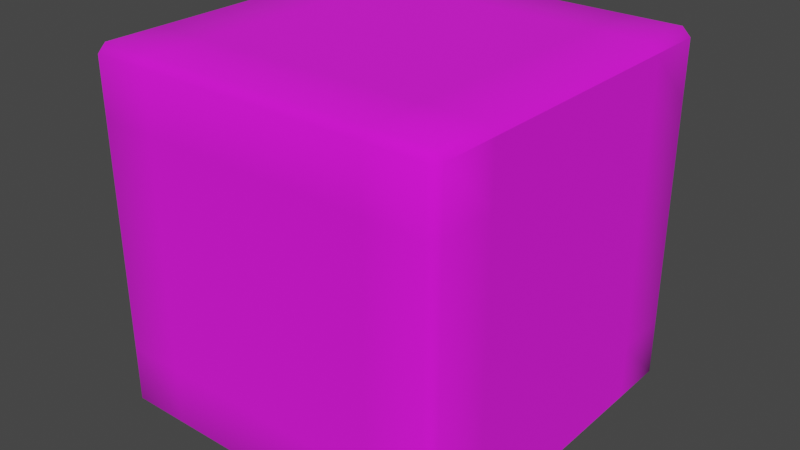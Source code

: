 # Source: prop-box.blend  (saved by Blender 2.93.21; exported with 4.5.12 LTS)
import bpy
from mathutils import Matrix  # noqa: F401  (used for matrix-valued properties, if any)

bpy.ops.wm.read_factory_settings(use_empty=True)
scene = bpy.context.scene
scene.name = 'Scene'

# ---- collections
col_collection = bpy.data.collections.new('Collection'); scene.collection.children.link(col_collection)

# ---- images (referenced by path relative to the original .blend; pixels are not part of the script)
import os
ASSET_DIR = os.environ.get("B2B_ASSET_DIR", "")  # directory of the original .blend (textures are referenced by path, not embedded)
HERE = os.path.dirname(os.path.abspath(__file__))  # packed textures are extracted next to this script under _unpacked/

def load_image(name, relpath, width, height, colorspace="sRGB"):
    """Load a texture the original file referenced (path relative to the .blend, or extracted next to this script)."""
    p = next((c for c in (os.path.join(HERE, relpath), os.path.join(ASSET_DIR, relpath)) if relpath and os.path.exists(c)), "")
    if p:
        img = bpy.data.images.load(p, check_existing=True)
        img.name = name
    else:  # same state as the original file: an image datablock whose file is absent (Cycles renders it pink)
        img = bpy.data.images.new(name, width, height)
        img.source = "FILE"
        img.filepath = "//" + (relpath or name)
    img.colorspace_settings.name = colorspace
    return img
img_prop_box_diffuse_png = load_image('prop-box-diffuse.png', 'prop-box-diffuse.png', 1024, 1024, 'sRGB')

# ---- materials (node trees are filled in below, after node groups)
mat_box = bpy.data.materials.new('box')
mat_box.alpha_threshold = 0.0
mat_box.line_color = (0.0, 0.0, 0.0, 1.0)

# ---- material node trees
mat_box.use_nodes = True; mat_box.node_tree.nodes.clear()
_N = mat_box.node_tree.nodes; _L = mat_box.node_tree.links
n0 = _N.new('ShaderNodeOutputMaterial'); n0.name = 'Material Output'; n0.location = (300, 300)
n1 = _N.new('ShaderNodeBsdfPrincipled'); n1.name = 'Principled BSDF'; n1.location = (10, 300)
n1.distribution = 'GGX'
n1.subsurface_method = 'BURLEY'
n1.inputs[2].default_value = 1.0
n1.inputs[3].default_value = 1.45
n1.inputs[27].default_value = (0.0, 0.0, 0.0, 1.0)
n1.inputs[28].default_value = 1.0
n2 = _N.new('ShaderNodeTexImage'); n2.name = 'Image Texture'; n2.location = (-280, 280)
n2.image = img_prop_box_diffuse_png
_L.new(n1.outputs[0], n0.inputs[0])
_L.new(n2.outputs[0], n1.inputs[0])
n0.is_active_output = True

# ---- world
world_world = bpy.data.worlds.new('World'); scene.world = world_world
world_world.use_nodes = True; world_world.node_tree.nodes.clear()
_N = world_world.node_tree.nodes; _L = world_world.node_tree.links
n0 = _N.new('ShaderNodeOutputWorld'); n0.name = 'World Output'; n0.location = (300, 300)
n1 = _N.new('ShaderNodeBackground'); n1.name = 'Background'; n1.location = (10, 300)
n1.inputs[0].default_value = (0.05088, 0.05088, 0.05088, 1.0)
_L.new(n1.outputs[0], n0.inputs[0])
n0.is_active_output = True
world_world.color = (0.05088, 0.05088, 0.05088)
world_world.use_sun_shadow = False
world_world.sun_shadow_jitter_overblur = 0.0

# ---- meshes
me_prop_box = bpy.data.meshes.new('prop-box')
me_prop_box.from_pydata([(-0.5, -0.4766, -0.3177), (-0.5, -0.4766, 0.3177), (-0.4766, -0.5, 0.3177), (-0.4766, -0.5, -0.3177), (0.4766, 0.5, 0.3177), (0.4766, 0.5, -0.3177), (0.5, 0.4766, -0.3177), (0.5, 0.4766, 0.3177), (0.4766, 0.5, 0.4766), (0.4766, 0.4766, 0.5), (0.5, 0.4766, 0.4766), (0.4766, 0.4766, -0.5), (0.4766, 0.5, -0.4766), (0.5, 0.4766, -0.4766), (0.5, -0.4766, 0.4766), (0.4766, -0.4766, 0.5), (0.4766, -0.5, 0.4766), (0.5, -0.4766, -0.4766), (0.4766, -0.5, -0.4766), (0.4766, -0.4766, -0.5), (-0.4766, 0.5, 0.4766), (-0.5, 0.4766, 0.4766), (-0.4766, 0.4766, 0.5), (-0.5, 0.4766, -0.4766), (-0.4766, 0.5, -0.4766), (-0.4766, 0.4766, -0.5), (-0.5, -0.4766, 0.4766), (-0.4766, -0.5, 0.4766), (-0.4766, -0.4766, 0.5), (-0.4766, -0.4766, -0.5), (-0.4766, -0.5, -0.4766), (-0.5, -0.4766, -0.4766), (0.4766, -0.5, 0.3177), (0.4766, -0.5, -0.3177), (0.5, -0.4766, -0.3177), (0.5, -0.4766, 0.3177), (-0.4766, 0.5, 0.3177), (-0.4766, 0.5, -0.3177), (-0.5, 0.4766, -0.3177), (-0.5, 0.4766, 0.3177), (-0.4766, 0.3177, -0.5), (-0.4766, -0.3177, -0.5), (-0.5, -0.3177, -0.4766), (-0.5, 0.3177, -0.4766), (0.4766, 0.3177, 0.5), (0.4766, -0.3177, 0.5), (0.5, -0.3177, 0.4766), (0.5, 0.3177, 0.4766), (-0.4766, -0.3177, 0.5), (-0.4766, 0.3177, 0.5), (-0.5, 0.3177, 0.4766), (-0.5, -0.3177, 0.4766), (0.4766, -0.3177, -0.5), (0.4766, 0.3177, -0.5), (0.5, 0.3177, -0.4766), (0.5, -0.3177, -0.4766), (0.5, 0.3177, -0.3177), (0.5, -0.3177, -0.3177), (0.5, 0.3177, 0.3177), (0.5, -0.3177, 0.3177), (-0.5, -0.3177, -0.3177), (-0.5, 0.3177, -0.3177), (-0.5, -0.3177, 0.3177), (-0.5, 0.3177, 0.3177), (0.3177, 0.4766, -0.5), (-0.3177, 0.4766, -0.5), (-0.3177, 0.5, -0.4766), (0.3177, 0.5, -0.4766), (0.3177, -0.4766, 0.5), (-0.3177, -0.4766, 0.5), (-0.3177, -0.5, 0.4766), (0.3177, -0.5, 0.4766), (-0.3177, -0.4766, -0.5), (0.3177, -0.4766, -0.5), (0.3177, -0.5, -0.4766), (-0.3177, -0.5, -0.4766), (-0.3177, 0.4766, 0.5), (0.3177, 0.4766, 0.5), (0.3177, 0.5, 0.4766), (-0.3177, 0.5, 0.4766), (-0.3177, 0.5, -0.3177), (0.3177, 0.5, -0.3177), (-0.3177, 0.5, 0.3177), (0.3177, 0.5, 0.3177), (0.3177, -0.5, -0.3177), (-0.3177, -0.5, -0.3177), (0.3177, -0.5, 0.3177), (-0.3177, -0.5, 0.3177), (-0.3177, 0.3177, 0.5), (0.3177, 0.3177, 0.5), (-0.3177, -0.3177, 0.5), (0.3177, -0.3177, 0.5), (0.3177, 0.3177, -0.5), (-0.3177, 0.3177, -0.5), (0.3177, -0.3177, -0.5), (-0.3177, -0.3177, -0.5)], [], [(94, 52, 19, 73), (63, 50, 21, 39), (67, 81, 5, 12), (87, 70, 27, 2), (90, 48, 28, 69), (59, 46, 14, 35), (8, 9, 10), (11, 12, 13), (14, 15, 16), (17, 18, 19), (20, 21, 22), (23, 24, 25), (26, 27, 28), (29, 30, 31), (41, 29, 31, 42), (65, 25, 24, 66), (6, 13, 12, 5), (2, 27, 26, 1), (33, 18, 17, 34), (37, 24, 23, 38), (69, 28, 27, 70), (45, 15, 14, 46), (73, 19, 18, 74), (49, 22, 21, 50), (77, 9, 8, 78), (53, 11, 13, 54), (83, 78, 8, 4), (81, 83, 4, 5), (20, 36, 39, 21), (36, 37, 38, 39), (16, 32, 35, 14), (32, 33, 34, 35), (30, 3, 0, 31), (3, 2, 1, 0), (10, 7, 4, 8), (7, 6, 5, 4), (55, 57, 34, 17), (57, 59, 35, 34), (75, 85, 3, 30), (85, 87, 2, 3), (43, 61, 38, 23), (61, 63, 39, 38), (0, 1, 62, 60), (60, 62, 63, 61), (31, 0, 60, 42), (42, 60, 61, 43), (6, 7, 58, 56), (56, 58, 59, 57), (13, 6, 56, 54), (54, 56, 57, 55), (19, 52, 55, 17), (52, 53, 54, 55), (28, 48, 51, 26), (48, 49, 50, 51), (9, 44, 47, 10), (44, 45, 46, 47), (25, 40, 43, 23), (40, 41, 42, 43), (7, 10, 47, 58), (58, 47, 46, 59), (76, 22, 49, 88), (88, 49, 48, 90), (1, 26, 51, 62), (62, 51, 50, 63), (64, 11, 53, 92), (92, 53, 52, 94), (40, 93, 95, 41), (93, 92, 94, 95), (25, 65, 93, 40), (65, 64, 92, 93), (44, 89, 91, 45), (89, 88, 90, 91), (9, 77, 89, 44), (77, 76, 88, 89), (33, 32, 86, 84), (84, 86, 87, 85), (18, 33, 84, 74), (74, 84, 85, 75), (37, 36, 82, 80), (80, 82, 83, 81), (36, 20, 79, 82), (82, 79, 78, 83), (22, 76, 79, 20), (76, 77, 78, 79), (29, 72, 75, 30), (72, 73, 74, 75), (15, 68, 71, 16), (68, 69, 70, 71), (11, 64, 67, 12), (64, 65, 66, 67), (45, 91, 68, 15), (91, 90, 69, 68), (32, 16, 71, 86), (86, 71, 70, 87), (24, 37, 80, 66), (66, 80, 81, 67), (41, 95, 72, 29), (95, 94, 73, 72)])
me_prop_box.polygons.foreach_set('use_smooth', [True] * 98)
_k = set([(10, 47), (13, 54), (14, 46), (17, 55), (21, 50), (23, 43), (26, 51), (31, 42), (42, 43), (46, 47), (50, 51), (54, 55)])
me_prop_box.attributes.new('sharp_edge', 'BOOLEAN', 'EDGE').data.foreach_set('value', [ (min(e.vertices), max(e.vertices)) in _k for e in me_prop_box.edges])
_uv = me_prop_box.uv_layers.new(name='UVMap')
_uv.uv.foreach_set('vector', [0.9224, 0.6454, 0.9702, 0.6454, 0.9702, 0.6932, 0.9224, 0.6932, 0.07763, 0.6454, 0.07763, 0.6932, 0.02981, 0.6932, 0.02981, 0.6454, 0.3745, 0.03978, 0.3745, 0.0876, 0.3267, 0.0876, 0.3267, 0.03978, 0.3745, 0.6454, 0.3745, 0.6932, 0.3267, 0.6932, 0.3267, 0.6454, 0.9224, 0.2789, 0.9702, 0.2789, 0.9702, 0.3267, 0.9224, 0.3267, 0.07763, 0.2789, 0.07763, 0.3267, 0.02981, 0.3267, 0.02981, 0.2789, 0.3267, 0.3267, 0.3217, 0.3354, 0.3168, 0.3267, 0.3217, 0.03114, 0.3267, 0.03978, 0.3168, 0.03978, 0.6236, 0.6932, 0.6186, 0.7019, 0.6137, 0.6932, 0.6236, 0.4063, 0.6137, 0.4063, 0.6186, 0.3976, 0.6137, 0.3267, 0.6236, 0.3267, 0.6186, 0.3354, 0.6236, 0.03978, 0.6137, 0.03978, 0.6186, 0.03114, 0.3168, 0.6932, 0.3267, 0.6932, 0.3217, 0.7019, 0.3217, 0.3976, 0.3267, 0.4063, 0.3168, 0.4063, 0.2689, 0.3963, 0.3168, 0.3963, 0.3168, 0.4063, 0.2689, 0.4063, 0.5658, 0.02981, 0.6137, 0.02981, 0.6137, 0.03978, 0.5658, 0.03978, 0.3168, 0.0876, 0.3168, 0.03978, 0.3267, 0.03978, 0.3267, 0.0876, 0.3267, 0.6454, 0.3267, 0.6932, 0.3168, 0.6932, 0.3168, 0.6454, 0.6137, 0.4541, 0.6137, 0.4063, 0.6236, 0.4063, 0.6236, 0.4541, 0.6137, 0.0876, 0.6137, 0.03978, 0.6236, 0.03978, 0.6236, 0.0876, 0.3745, 0.7032, 0.3267, 0.7032, 0.3267, 0.6932, 0.3745, 0.6932, 0.07763, 0.3367, 0.02981, 0.3367, 0.02981, 0.3267, 0.07763, 0.3267, 0.5658, 0.3963, 0.6137, 0.3963, 0.6137, 0.4063, 0.5658, 0.4063, 0.07763, 0.7032, 0.02981, 0.7032, 0.02981, 0.6932, 0.07763, 0.6932, 0.3745, 0.3367, 0.3267, 0.3367, 0.3267, 0.3267, 0.3745, 0.3267, 0.2689, 0.02981, 0.3168, 0.02981, 0.3168, 0.03978, 0.2689, 0.03978, 0.3745, 0.2789, 0.3745, 0.3267, 0.3267, 0.3267, 0.3267, 0.2789, 0.3745, 0.0876, 0.3745, 0.2789, 0.3267, 0.2789, 0.3267, 0.0876, 0.6137, 0.3267, 0.6137, 0.2789, 0.6236, 0.2789, 0.6236, 0.3267, 0.6137, 0.2789, 0.6137, 0.0876, 0.6236, 0.0876, 0.6236, 0.2789, 0.6137, 0.6932, 0.6137, 0.6454, 0.6236, 0.6454, 0.6236, 0.6932, 0.6137, 0.6454, 0.6137, 0.4541, 0.6236, 0.4541, 0.6236, 0.6454, 0.3267, 0.4063, 0.3267, 0.4541, 0.3168, 0.4541, 0.3168, 0.4063, 0.3267, 0.4541, 0.3267, 0.6454, 0.3168, 0.6454, 0.3168, 0.4541, 0.3168, 0.3267, 0.3168, 0.2789, 0.3267, 0.2789, 0.3267, 0.3267, 0.3168, 0.2789, 0.3168, 0.0876, 0.3267, 0.0876, 0.3267, 0.2789, 0.07763, 0.03978, 0.07763, 0.0876, 0.02981, 0.0876, 0.02981, 0.03978, 0.07763, 0.0876, 0.07763, 0.2789, 0.02981, 0.2789, 0.02981, 0.0876, 0.3745, 0.4063, 0.3745, 0.4541, 0.3267, 0.4541, 0.3267, 0.4063, 0.3745, 0.4541, 0.3745, 0.6454, 0.3267, 0.6454, 0.3267, 0.4541, 0.07763, 0.4063, 0.07763, 0.4541, 0.02981, 0.4541, 0.02981, 0.4063, 0.07763, 0.4541, 0.07763, 0.6454, 0.02981, 0.6454, 0.02981, 0.4541, 0.3168, 0.4541, 0.3168, 0.6454, 0.2689, 0.6454, 0.2689, 0.4541, 0.2689, 0.4541, 0.2689, 0.6454, 0.07763, 0.6454, 0.07763, 0.4541, 0.3168, 0.4063, 0.3168, 0.4541, 0.2689, 0.4541, 0.2689, 0.4063, 0.2689, 0.4063, 0.2689, 0.4541, 0.07763, 0.4541, 0.07763, 0.4063, 0.3168, 0.0876, 0.3168, 0.2789, 0.2689, 0.2789, 0.2689, 0.0876, 0.2689, 0.0876, 0.2689, 0.2789, 0.07763, 0.2789, 0.07763, 0.0876, 0.3168, 0.03978, 0.3168, 0.0876, 0.2689, 0.0876, 0.2689, 0.03978, 0.2689, 0.03978, 0.2689, 0.0876, 0.07763, 0.0876, 0.07763, 0.03978, 0.02981, 0.02981, 0.07763, 0.02981, 0.07763, 0.03978, 0.02981, 0.03978, 0.07763, 0.02981, 0.2689, 0.02981, 0.2689, 0.03978, 0.07763, 0.03978, 0.3168, 0.7032, 0.2689, 0.7032, 0.2689, 0.6932, 0.3168, 0.6932, 0.2689, 0.7032, 0.07763, 0.7032, 0.07763, 0.6932, 0.2689, 0.6932, 0.3168, 0.3367, 0.2689, 0.3367, 0.2689, 0.3267, 0.3168, 0.3267, 0.2689, 0.3367, 0.07763, 0.3367, 0.07763, 0.3267, 0.2689, 0.3267, 0.02981, 0.3963, 0.07763, 0.3963, 0.07763, 0.4063, 0.02981, 0.4063, 0.07763, 0.3963, 0.2689, 0.3963, 0.2689, 0.4063, 0.07763, 0.4063, 0.3168, 0.2789, 0.3168, 0.3267, 0.2689, 0.3267, 0.2689, 0.2789, 0.2689, 0.2789, 0.2689, 0.3267, 0.07763, 0.3267, 0.07763, 0.2789, 0.9224, 0.03978, 0.9702, 0.03978, 0.9702, 0.0876, 0.9224, 0.0876, 0.9224, 0.0876, 0.9702, 0.0876, 0.9702, 0.2789, 0.9224, 0.2789, 0.3168, 0.6454, 0.3168, 0.6932, 0.2689, 0.6932, 0.2689, 0.6454, 0.2689, 0.6454, 0.2689, 0.6932, 0.07763, 0.6932, 0.07763, 0.6454, 0.9224, 0.4063, 0.9702, 0.4063, 0.9702, 0.4541, 0.9224, 0.4541, 0.9224, 0.4541, 0.9702, 0.4541, 0.9702, 0.6454, 0.9224, 0.6454, 0.6832, 0.4541, 0.7311, 0.4541, 0.7311, 0.6454, 0.6832, 0.6454, 0.7311, 0.4541, 0.9224, 0.4541, 0.9224, 0.6454, 0.7311, 0.6454, 0.6832, 0.4063, 0.7311, 0.4063, 0.7311, 0.4541, 0.6832, 0.4541, 0.7311, 0.4063, 0.9224, 0.4063, 0.9224, 0.4541, 0.7311, 0.4541, 0.6832, 0.0876, 0.7311, 0.0876, 0.7311, 0.2789, 0.6832, 0.2789, 0.7311, 0.0876, 0.9224, 0.0876, 0.9224, 0.2789, 0.7311, 0.2789, 0.6832, 0.03978, 0.7311, 0.03978, 0.7311, 0.0876, 0.6832, 0.0876, 0.7311, 0.03978, 0.9224, 0.03978, 0.9224, 0.0876, 0.7311, 0.0876, 0.6137, 0.4541, 0.6137, 0.6454, 0.5658, 0.6454, 0.5658, 0.4541, 0.5658, 0.4541, 0.5658, 0.6454, 0.3745, 0.6454, 0.3745, 0.4541, 0.6137, 0.4063, 0.6137, 0.4541, 0.5658, 0.4541, 0.5658, 0.4063, 0.5658, 0.4063, 0.5658, 0.4541, 0.3745, 0.4541, 0.3745, 0.4063, 0.6137, 0.0876, 0.6137, 0.2789, 0.5658, 0.2789, 0.5658, 0.0876, 0.5658, 0.0876, 0.5658, 0.2789, 0.3745, 0.2789, 0.3745, 0.0876, 0.6137, 0.2789, 0.6137, 0.3267, 0.5658, 0.3267, 0.5658, 0.2789, 0.5658, 0.2789, 0.5658, 0.3267, 0.3745, 0.3267, 0.3745, 0.2789, 0.6137, 0.3367, 0.5658, 0.3367, 0.5658, 0.3267, 0.6137, 0.3267, 0.5658, 0.3367, 0.3745, 0.3367, 0.3745, 0.3267, 0.5658, 0.3267, 0.3267, 0.3963, 0.3745, 0.3963, 0.3745, 0.4063, 0.3267, 0.4063, 0.3745, 0.3963, 0.5658, 0.3963, 0.5658, 0.4063, 0.3745, 0.4063, 0.6137, 0.7032, 0.5658, 0.7032, 0.5658, 0.6932, 0.6137, 0.6932, 0.5658, 0.7032, 0.3745, 0.7032, 0.3745, 0.6932, 0.5658, 0.6932, 0.3267, 0.02981, 0.3745, 0.02981, 0.3745, 0.03978, 0.3267, 0.03978, 0.3745, 0.02981, 0.5658, 0.02981, 0.5658, 0.03978, 0.3745, 0.03978, 0.6832, 0.2789, 0.7311, 0.2789, 0.7311, 0.3267, 0.6832, 0.3267, 0.7311, 0.2789, 0.9224, 0.2789, 0.9224, 0.3267, 0.7311, 0.3267, 0.6137, 0.6454, 0.6137, 0.6932, 0.5658, 0.6932, 0.5658, 0.6454, 0.5658, 0.6454, 0.5658, 0.6932, 0.3745, 0.6932, 0.3745, 0.6454, 0.6137, 0.03978, 0.6137, 0.0876, 0.5658, 0.0876, 0.5658, 0.03978, 0.5658, 0.03978, 0.5658, 0.0876, 0.3745, 0.0876, 0.3745, 0.03978, 0.6832, 0.6454, 0.7311, 0.6454, 0.7311, 0.6932, 0.6832, 0.6932, 0.7311, 0.6454, 0.9224, 0.6454, 0.9224, 0.6932, 0.7311, 0.6932])
me_prop_box.materials.append(mat_box)
me_prop_box.use_remesh_preserve_volume = False
me_prop_box.use_remesh_preserve_attributes = False
me_prop_box.use_mirror_vertex_groups = False
me_prop_box.update()

# ---- objects
ob_prop_box = bpy.data.objects.new('prop-box', me_prop_box)

# ---- transforms, parenting, visibility, modifiers, constraints
ob_prop_box.location = (0.0, 0.0, 0.0)
ob_prop_box.lock_rotations_4d = False
ob_prop_box.empty_display_type = 'ARROWS'
ob_prop_box.lineart.crease_threshold = 0.0
_m = ob_prop_box.modifiers.new('EdgeSplit', 'EDGE_SPLIT')
_m.use_edge_angle = False

# ---- collection membership
col_collection.objects.link(ob_prop_box)

# ---- scene / render settings (as saved in the file)
scene.frame_start = 0; scene.frame_end = 250; scene.frame_set(1)
scene.render.engine = 'CYCLES'
scene.render.fps = 30
scene.cycles.use_denoising = False
scene.cycles.samples = 128
scene.cycles.sampling_pattern = 'TABULATED_SOBOL'
scene.cycles.use_adaptive_sampling = False
scene.cycles.use_light_tree = False
scene.view_settings.view_transform = 'Filmic'
bpy.context.view_layer.update()

# ---- added for rendering (the .blend has no active camera and no usable light): camera, sun
cam_auto = bpy.data.cameras.new('AutoCamera')
cam_auto.lens = 50.0
cam_auto.sensor_width = 36.0
cam_auto.clip_end = 1000.0
ob_auto_camera = bpy.data.objects.new('AutoCamera', cam_auto)
scene.collection.objects.link(ob_auto_camera)
ob_auto_camera.location = (1.60254, -1.92304, 1.28203)
ob_auto_camera.rotation_euler = (1.09748, -7.21219e-08, 0.694738)
scene.camera = ob_auto_camera
light_auto_sun = bpy.data.lights.new('AutoSun', 'SUN')
light_auto_sun.energy = 3.0
light_auto_sun.angle = 0.0523599
ob_auto_sun = bpy.data.objects.new('AutoSun', light_auto_sun)
scene.collection.objects.link(ob_auto_sun)
ob_auto_sun.rotation_euler = (0.872665, 0.174533, 0.523599)
bpy.context.view_layer.update()
